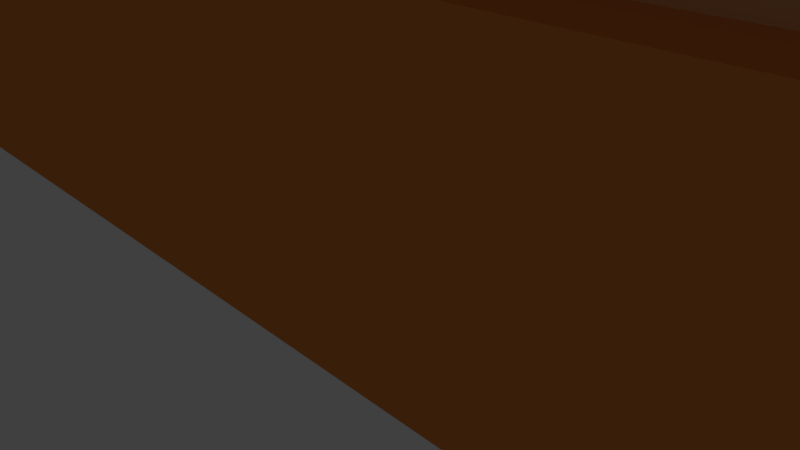 # Source: cupboard_door_48x68.blend  (saved by Blender 2.79.0; exported with 4.5.12 LTS)
import bpy
from mathutils import Matrix  # noqa: F401  (used for matrix-valued properties, if any)

bpy.ops.wm.read_factory_settings(use_empty=True)
scene = bpy.context.scene
scene.name = 'Scene'

# ---- collections
col_collection_1 = bpy.data.collections.new('Collection 1'); scene.collection.children.link(col_collection_1)

# ---- materials (node trees are filled in below, after node groups)
mat_wood_light = bpy.data.materials.new('wood_light')
mat_wood_light.alpha_threshold = 0.0
mat_wood_light.use_transparent_shadow = False
mat_wood_light.diffuse_color = (0.8, 0.4349, 0.19, 1.0)
mat_wood_light.roughness = 0.5
mat_wood_light.line_color = (0.0, 0.0, 0.0, 1.0)
mat_wood_dark = bpy.data.materials.new('wood_dark')
mat_wood_dark.alpha_threshold = 0.0
mat_wood_dark.use_transparent_shadow = False
mat_wood_dark.diffuse_color = (0.8, 0.262, 0.06102, 1.0)
mat_wood_dark.roughness = 0.5

# ---- material node trees

# ---- world
world_world = bpy.data.worlds.new('World'); scene.world = world_world
world_world.color = (0.05088, 0.05088, 0.05088)
world_world.use_sun_shadow = False
world_world.sun_shadow_jitter_overblur = 0.0
world_world.cycles.sampling_method = 'MANUAL'

# ---- cameras
cam_camera = bpy.data.cameras.new('Camera')
cam_camera.clip_end = 100.0
cam_camera.lens = 35.0
cam_camera.sensor_width = 32.0
cam_camera.sensor_height = 18.0
cam_camera.ortho_scale = 7.314
cam_camera.dof.focus_distance = 0.0
cam_camera.dof.aperture_fstop = 128.0

# ---- lights
light_lamp = bpy.data.lights.new('Lamp', 'POINT')
light_lamp.transmission_factor = 0.0
light_lamp.cutoff_distance = 30.0
light_lamp.energy = 100.0
light_lamp.shadow_buffer_clip_start = 1.001
light_lamp.shadow_soft_size = 0.1
light_lamp.shadow_maximum_resolution = 0.006
light_lamp.use_absolute_resolution = True

# ---- meshes
me_cube_004 = bpy.data.meshes.new('Cube.004')
me_cube_004.from_pydata([(-100.0, -100.0, -100.0), (-100.0, -100.0, 100.0), (-100.0, 100.0, -100.0), (-100.0, 100.0, 100.0), (100.0, -100.0, -100.0), (100.0, -100.0, 100.0), (100.0, 100.0, -100.0), (100.0, 100.0, 100.0)], [], [(0, 1, 3, 2), (2, 3, 7, 6), (6, 7, 5, 4), (4, 5, 1, 0), (2, 6, 4, 0), (7, 3, 1, 5)])
me_cube_004.materials.append(mat_wood_light)
me_cube_004.use_remesh_preserve_volume = False
me_cube_004.use_remesh_preserve_attributes = False
me_cube_004.use_mirror_vertex_groups = False
me_cube_004.update()
me_cube = bpy.data.meshes.new('Cube')
me_cube.from_pydata([(1.0, 1.0, -1.0), (1.0, -1.0, -1.0), (-1.0, -1.0, -1.0), (-1.0, 1.0, -1.0), (1.0, 1.0, 1.0), (1.0, -1.0, 1.0), (-1.0, -1.0, 1.0), (-1.0, 1.0, 1.0), (1.0, 1.0, 31.0), (1.0, -1.0, 31.0), (-1.0, -1.0, 31.0), (-1.0, 1.0, 31.0), (1.0, 1.0, 33.0), (1.0, -1.0, 33.0), (-1.0, -1.0, 33.0), (-1.0, 1.0, 33.0), (1.0, 1.0, -1.0), (1.0, -1.0, -1.0), (1.0, -1.0, 33.0), (1.0, 1.0, 33.0), (1.2, 1.0, -1.0), (1.2, -1.0, -1.0), (1.2, -1.0, 33.0), (1.2, 1.0, 33.0), (-1.2, 1.0, -1.0), (-1.2, -1.0, -1.0), (-1.2, -1.0, 33.0), (-1.2, 1.0, 33.0), (-1.0, 1.0, -1.0), (-1.0, -1.0, -1.0), (-1.0, -1.0, 33.0), (-1.0, 1.0, 33.0)], [], [(0, 1, 2, 3), (4, 7, 6, 5), (0, 4, 5, 1), (1, 5, 6, 2), (2, 6, 7, 3), (4, 0, 3, 7), (8, 9, 10, 11), (12, 15, 14, 13), (8, 12, 13, 9), (9, 13, 14, 10), (10, 14, 15, 11), (12, 8, 11, 15), (16, 17, 18, 19), (20, 23, 22, 21), (16, 20, 21, 17), (17, 21, 22, 18), (18, 22, 23, 19), (20, 16, 19, 23), (24, 25, 26, 27), (28, 31, 30, 29), (24, 28, 29, 25), (25, 29, 30, 26), (26, 30, 31, 27), (28, 24, 27, 31)])
me_cube.materials.append(mat_wood_dark)
me_cube.use_remesh_preserve_volume = False
me_cube.use_remesh_preserve_attributes = False
me_cube.use_mirror_vertex_groups = False
me_cube.update()

# ---- objects
ob_door = bpy.data.objects.new('Door', me_cube_004)
ob_frame = bpy.data.objects.new('Frame', me_cube)
ob_lamp = bpy.data.objects.new('Lamp', light_lamp)
ob_camera = bpy.data.objects.new('Camera', cam_camera)

# ---- transforms, parenting, visibility, modifiers, constraints
ob_door.location = (0.0, 0.0, 34.0)
ob_door.scale = (0.2, 0.01, 0.3)
ob_door.lineart.crease_threshold = 0.0
ob_frame.location = (0.0, 0.0, 2.0)
ob_frame.scale = (20.0, 2.0, 2.0)
ob_frame.lock_rotations_4d = False
ob_frame.lock_scale = (True, True, True)
ob_frame.empty_display_type = 'ARROWS'
ob_frame.lineart.crease_threshold = 0.0
ob_lamp.location = (4.076, 1.005, 5.904)
ob_lamp.rotation_euler = (0.6503, 0.05522, 1.866)
ob_lamp.lock_rotations_4d = False
ob_lamp.empty_display_type = 'ARROWS'
ob_lamp.color = (0.0, 0.0, 0.0, 0.0)
ob_lamp.lineart.crease_threshold = 0.0
ob_camera.location = (7.481, -6.508, 5.344)
ob_camera.rotation_euler = (1.109, 0.0, 0.8149)
ob_camera.lock_rotations_4d = False
ob_camera.empty_display_type = 'ARROWS'
ob_camera.color = (0.0, 0.0, 0.0, 0.0)
ob_camera.display_type = 'WIRE'
ob_camera.lineart.crease_threshold = 0.0

# ---- collection membership
col_collection_1.objects.link(ob_door)
col_collection_1.objects.link(ob_frame)
col_collection_1.objects.link(ob_lamp)
col_collection_1.objects.link(ob_camera)

# ---- scene / render settings (as saved in the file)
scene.camera = ob_camera
scene.frame_start = 1; scene.frame_end = 250; scene.frame_set(1)
scene.render.engine = 'BLENDER_EEVEE_NEXT'
scene.render.resolution_percentage = 50
scene.render.dither_intensity = 0.0
scene.cycles.use_denoising = False
scene.cycles.samples = 128
scene.cycles.sampling_pattern = 'TABULATED_SOBOL'
scene.cycles.use_adaptive_sampling = False
scene.cycles.use_light_tree = False
scene.cycles.blur_glossy = 0.0
scene.cycles.sample_clamp_indirect = 0.0
scene.view_settings.view_transform = 'Standard'
scene.unit_settings.scale_length = 0.01
bpy.context.view_layer.update()

